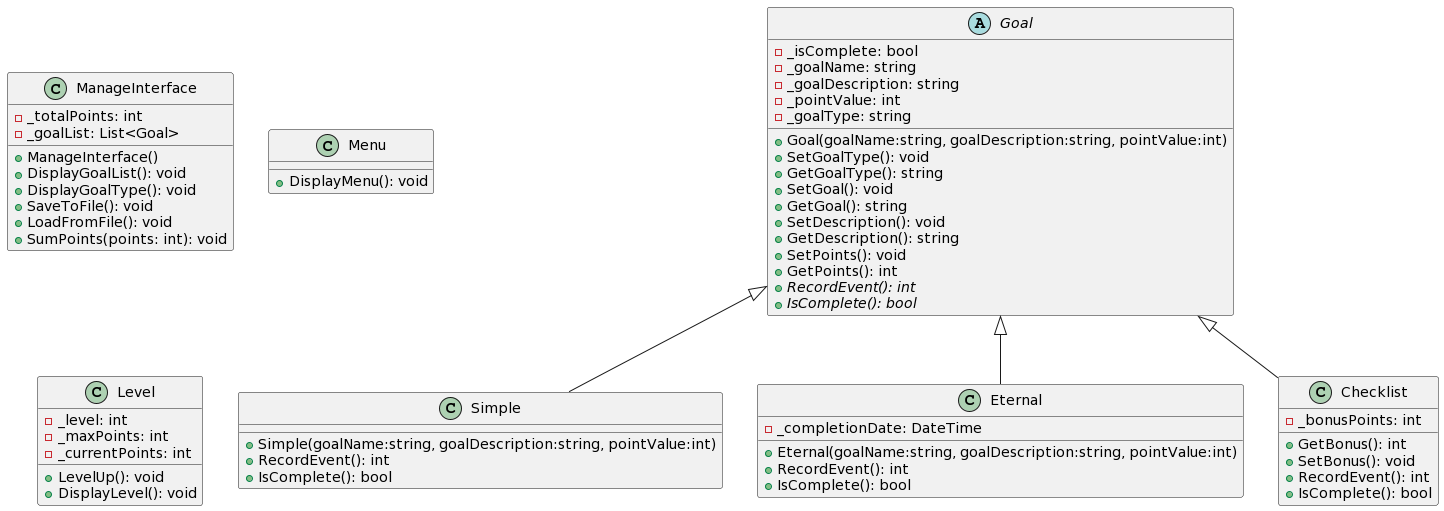

The diagram above was rendered by PlantUML. Its source (embedded in the PNG):
@startuml
Goal <|-- Simple
Goal <|-- Eternal
Goal <|-- Checklist

abstract class Goal
{
- _isComplete: bool
- _goalName: string
- _goalDescription: string
- _pointValue: int
- _goalType: string

+ Goal(goalName:string, goalDescription:string, pointValue:int)
+ SetGoalType(): void
+ GetGoalType(): string 
+ SetGoal(): void
+ GetGoal(): string
+ SetDescription(): void
+ GetDescription(): string
+ SetPoints(): void
+ GetPoints(): int
+ {abstract} RecordEvent(): int
+ {abstract} IsComplete(): bool
}

class Simple
{
+ Simple(goalName:string, goalDescription:string, pointValue:int) 
+ RecordEvent(): int
+ IsComplete(): bool
}

class Eternal
{
- _completionDate: DateTime

+ Eternal(goalName:string, goalDescription:string, pointValue:int) 
+ RecordEvent(): int
+ IsComplete(): bool
}

class Checklist
{
- _bonusPoints: int

+ GetBonus(): int
+ SetBonus(): void
+ RecordEvent(): int
+ IsComplete(): bool
}

class ManageInterface
{
- _totalPoints: int
- _goalList: List<Goal>

+ ManageInterface()
+ DisplayGoalList(): void
+ DisplayGoalType(): void
+ SaveToFile(): void
+ LoadFromFile(): void
+ SumPoints(points: int): void
}

class Menu
{
+ DisplayMenu(): void
}

class Level
{
- _level: int
- _maxPoints: int
- _currentPoints: int

+ LevelUp(): void
+ DisplayLevel(): void
}
@enduml